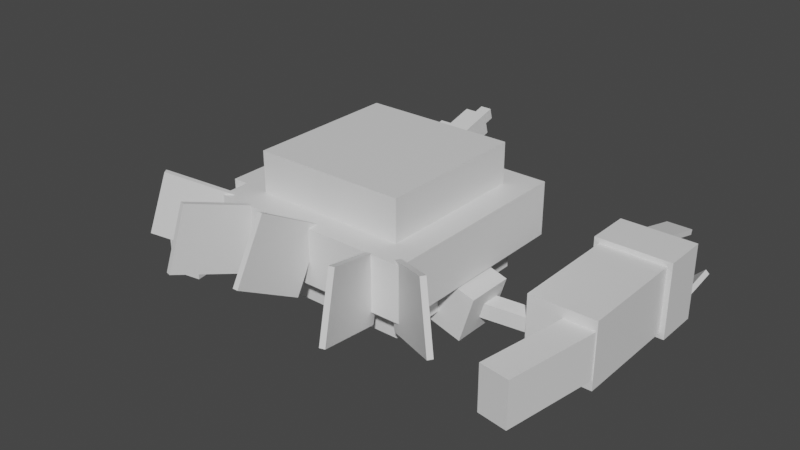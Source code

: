 # Source: metang.blend  (saved by Blender 2.81.16; exported with 4.5.12 LTS)
import bpy
from mathutils import Matrix  # noqa: F401  (used for matrix-valued properties, if any)

bpy.ops.wm.read_factory_settings(use_empty=True)
scene = bpy.context.scene
scene.name = 'Scene'

# ---- collections
col_collection = bpy.data.collections.new('Collection'); scene.collection.children.link(col_collection)

# ---- materials (node trees are filled in below, after node groups)
mat_default_obj = bpy.data.materials.new('Default OBJ')
mat_default_obj.use_transparent_shadow = False

# ---- material node trees
mat_default_obj.use_nodes = True; mat_default_obj.node_tree.nodes.clear()
_N = mat_default_obj.node_tree.nodes; _L = mat_default_obj.node_tree.links
n0 = _N.new('ShaderNodeOutputMaterial'); n0.name = 'Material Output'; n0.location = (300, 300)
n1 = _N.new('ShaderNodeBsdfPrincipled'); n1.name = 'Principled BSDF'; n1.location = (10, 300)
n1.distribution = 'GGX'
n1.subsurface_method = 'BURLEY'
n1.inputs[3].default_value = 1.45
n1.inputs[27].default_value = (0.0, 0.0, 0.0, 1.0)
n1.inputs[28].default_value = 1.0
_L.new(n1.outputs[0], n0.inputs[0])
n0.is_active_output = True

# ---- world
world_world = bpy.data.worlds.new('World'); scene.world = world_world
world_world.use_nodes = True; world_world.node_tree.nodes.clear()
_N = world_world.node_tree.nodes; _L = world_world.node_tree.links
n0 = _N.new('ShaderNodeOutputWorld'); n0.name = 'World Output'; n0.location = (300, 300)
n1 = _N.new('ShaderNodeBackground'); n1.name = 'Background'; n1.location = (10, 300)
n1.inputs[0].default_value = (0.05088, 0.05088, 0.05088, 1.0)
_L.new(n1.outputs[0], n0.inputs[0])
n0.is_active_output = True
world_world.color = (0.05088, 0.05088, 0.05088)
world_world.use_sun_shadow = False
world_world.sun_shadow_jitter_overblur = 0.0

# ---- meshes
me_right_arm_cuff = bpy.data.meshes.new('Right_arm_cuff')
me_right_arm_cuff.from_pydata([(0.4688, 0.4687, -0.2812), (-0.4688, 0.4687, -0.2812), (-0.4688, 0.4687, 0.2812), (0.4688, 0.4687, 0.2812), (-0.4688, -0.4688, -0.2812), (0.4688, -0.4688, -0.2812), (0.4688, -0.4688, 0.2812), (-0.4688, -0.4688, 0.2812)], [], [(0, 1, 2, 3), (4, 5, 6, 7), (3, 2, 7, 6), (5, 4, 1, 0), (5, 0, 3, 6), (1, 4, 7, 2)])
_uv = me_right_arm_cuff.uv_layers.new(name='UVMap')
_uv.uv.foreach_set('vector', [0.05859, 0.2188, 0.1172, 0.2188, 0.1172, 0.2539, 0.05859, 0.2539, 0.1758, 0.2188, 0.2344, 0.2188, 0.2344, 0.2539, 0.1758, 0.2539, 0.05859, 0.2539, 0.1172, 0.2539, 0.1172, 0.3125, 0.05859, 0.3125, 0.1172, 0.2539, 0.1758, 0.2539, 0.1758, 0.3125, 0.1172, 0.3125, 0.0, 0.2188, 0.05859, 0.2188, 0.05859, 0.2539, 0.0, 0.2539, 0.1172, 0.2188, 0.1758, 0.2188, 0.1758, 0.2539, 0.1172, 0.2539])
me_right_arm_cuff.materials.append(mat_default_obj)
me_right_arm_cuff.use_remesh_fix_poles = True
me_right_arm_cuff.use_remesh_preserve_attributes = False
me_right_arm_cuff.use_mirror_vertex_groups = False
me_right_arm_cuff.update()
me_left_arm_cuff = bpy.data.meshes.new('Left_arm_cuff')
me_left_arm_cuff.from_pydata([(0.4688, 0.4687, -0.2812), (-0.4688, 0.4688, -0.2812), (-0.4688, 0.4688, 0.2812), (0.4688, 0.4688, 0.2812), (-0.4688, -0.4687, -0.2812), (0.4688, -0.4688, -0.2812), (0.4688, -0.4687, 0.2812), (-0.4688, -0.4687, 0.2812)], [], [(0, 1, 2, 3), (4, 5, 6, 7), (3, 2, 7, 6), (5, 4, 1, 0), (5, 0, 3, 6), (1, 4, 7, 2)])
_uv = me_left_arm_cuff.uv_layers.new(name='UVMap')
_uv.uv.foreach_set('vector', [0.05859, 0.2188, 0.1172, 0.2188, 0.1172, 0.2539, 0.05859, 0.2539, 0.1758, 0.2188, 0.2344, 0.2188, 0.2344, 0.2539, 0.1758, 0.2539, 0.05859, 0.2539, 0.1172, 0.2539, 0.1172, 0.3125, 0.05859, 0.3125, 0.1172, 0.2539, 0.1758, 0.2539, 0.1758, 0.3125, 0.1172, 0.3125, 0.0, 0.2188, 0.05859, 0.2188, 0.05859, 0.2539, 0.0, 0.2539, 0.1172, 0.2188, 0.1758, 0.2188, 0.1758, 0.2539, 0.1172, 0.2539])
me_left_arm_cuff.materials.append(mat_default_obj)
me_left_arm_cuff.use_remesh_fix_poles = True
me_left_arm_cuff.use_remesh_preserve_attributes = False
me_left_arm_cuff.use_mirror_vertex_groups = False
me_left_arm_cuff.update()
me_right_arm_spike = bpy.data.meshes.new('Right_arm_spike')
me_right_arm_spike.from_pydata([(0.283, 0.2812, -0.588), (-0.08742, 0.2812, -0.6466), (-0.283, 0.2812, 0.588), (0.08742, 0.2812, 0.6466), (-0.08742, -0.2812, -0.6466), (0.283, -0.2812, -0.588), (0.08742, -0.2812, 0.6466), (-0.283, -0.2812, 0.588)], [], [(0, 1, 2, 3), (4, 5, 6, 7), (3, 2, 7, 6), (5, 4, 1, 0), (5, 0, 3, 6), (1, 4, 7, 2)])
_uv = me_right_arm_spike.uv_layers.new(name='UVMap')
_uv.uv.foreach_set('vector', [0.2422, 0.3555, 0.2656, 0.3555, 0.2656, 0.4336, 0.2422, 0.4336, 0.3008, 0.3555, 0.3242, 0.3555, 0.3242, 0.4336, 0.3008, 0.4336, 0.2422, 0.4336, 0.2656, 0.4336, 0.2656, 0.4688, 0.2422, 0.4688, 0.2656, 0.4336, 0.2891, 0.4336, 0.2891, 0.4688, 0.2656, 0.4688, 0.207, 0.3555, 0.2422, 0.3555, 0.2422, 0.4336, 0.207, 0.4336, 0.2656, 0.3555, 0.3008, 0.3555, 0.3008, 0.4336, 0.2656, 0.4336])
me_right_arm_spike.materials.append(mat_default_obj)
me_right_arm_spike.use_remesh_fix_poles = True
me_right_arm_spike.use_remesh_preserve_attributes = False
me_right_arm_spike.use_mirror_vertex_groups = False
me_right_arm_spike.update()
me_nose_spike_pt2 = bpy.data.meshes.new('Nose_spike_pt2')
me_nose_spike_pt2.from_pydata([(0.125, -0.07221, -0.2135), (-0.125, -0.07221, -0.2135), (-0.125, 0.1693, -0.1488), (0.125, 0.1693, -0.1488), (-0.125, -0.1693, 0.1488), (0.125, -0.1693, 0.1488), (0.125, 0.07221, 0.2135), (-0.125, 0.07221, 0.2135)], [], [(0, 1, 2, 3), (4, 5, 6, 7), (3, 2, 7, 6), (5, 4, 1, 0), (5, 0, 3, 6), (1, 4, 7, 2)])
_uv = me_nose_spike_pt2.uv_layers.new(name='UVMap')
_uv.uv.foreach_set('vector', [0.1602, 0.6133, 0.1758, 0.6133, 0.1758, 0.6289, 0.1602, 0.6289, 0.1992, 0.6133, 0.2148, 0.6133, 0.2148, 0.6289, 0.1992, 0.6289, 0.1602, 0.6289, 0.1758, 0.6289, 0.1758, 0.6523, 0.1602, 0.6523, 0.1758, 0.6289, 0.1914, 0.6289, 0.1914, 0.6523, 0.1758, 0.6523, 0.1367, 0.6133, 0.1602, 0.6133, 0.1602, 0.6289, 0.1367, 0.6289, 0.1758, 0.6133, 0.1992, 0.6133, 0.1992, 0.6289, 0.1758, 0.6289])
me_nose_spike_pt2.materials.append(mat_default_obj)
me_nose_spike_pt2.use_remesh_fix_poles = True
me_nose_spike_pt2.use_remesh_preserve_attributes = False
me_nose_spike_pt2.use_mirror_vertex_groups = False
me_nose_spike_pt2.update()
me_left_arm = bpy.data.meshes.new('Left_arm')
me_left_arm.from_pydata([(0.4062, 0.4062, -0.8125), (-0.4062, 0.4062, -0.8125), (-0.4062, 0.4062, 0.8125), (0.4062, 0.4062, 0.8125), (-0.4062, -0.4062, -0.8125), (0.4062, -0.4062, -0.8125), (0.4062, -0.4062, 0.8125), (-0.4062, -0.4062, 0.8125)], [], [(0, 1, 2, 3), (4, 5, 6, 7), (3, 2, 7, 6), (5, 4, 1, 0), (5, 0, 3, 6), (1, 4, 7, 2)])
_uv = me_left_arm.uv_layers.new(name='UVMap')
_uv.uv.foreach_set('vector', [0.05078, 0.3164, 0.1016, 0.3164, 0.1016, 0.418, 0.05078, 0.418, 0.1523, 0.3164, 0.2031, 0.3164, 0.2031, 0.418, 0.1523, 0.418, 0.05078, 0.418, 0.1016, 0.418, 0.1016, 0.4688, 0.05078, 0.4688, 0.1016, 0.418, 0.1523, 0.418, 0.1523, 0.4688, 0.1016, 0.4688, 0.0, 0.3164, 0.05078, 0.3164, 0.05078, 0.418, 0.0, 0.418, 0.1016, 0.3164, 0.1523, 0.3164, 0.1523, 0.418, 0.1016, 0.418])
me_left_arm.materials.append(mat_default_obj)
me_left_arm.use_remesh_fix_poles = True
me_left_arm.use_remesh_preserve_attributes = False
me_left_arm.use_mirror_vertex_groups = False
me_left_arm.update()
me_left_inner_spike = bpy.data.meshes.new('Left_inner_spike')
me_left_inner_spike.from_pydata([(0.09608, 0.1352, -0.2775), (-0.1599, -0.04404, -0.2775), (-0.1318, -0.0842, 0.2829), (0.1242, 0.09504, 0.2829), (-0.1242, -0.09504, -0.2829), (0.1318, 0.0842, -0.2829), (0.1599, 0.04404, 0.2775), (-0.09608, -0.1352, 0.2775)], [], [(0, 1, 2, 3), (4, 5, 6, 7), (3, 2, 7, 6), (5, 4, 1, 0), (5, 0, 3, 6), (1, 4, 7, 2)])
_uv = me_left_inner_spike.uv_layers.new(name='UVMap')
_uv.uv.foreach_set('vector', [0.003906, 0.168, 0.02344, 0.168, 0.02344, 0.2031, 0.003906, 0.2031, 0.02734, 0.168, 0.04688, 0.168, 0.04688, 0.2031, 0.02734, 0.2031, 0.003906, 0.2031, 0.02344, 0.2031, 0.02344, 0.207, 0.003906, 0.207, 0.02344, 0.2031, 0.04297, 0.2031, 0.04297, 0.207, 0.02344, 0.207, 0.0, 0.168, 0.003906, 0.168, 0.003906, 0.2031, 0.0, 0.2031, 0.02344, 0.168, 0.02734, 0.168, 0.02734, 0.2031, 0.02344, 0.2031])
me_left_inner_spike.materials.append(mat_default_obj)
me_left_inner_spike.use_remesh_fix_poles = True
me_left_inner_spike.use_remesh_preserve_attributes = False
me_left_inner_spike.use_mirror_vertex_groups = False
me_left_inner_spike.update()
me_body_base_middle = bpy.data.meshes.new('Body_base_middle')
me_body_base_middle.from_pydata([(1.188, -0.3125, -1.188), (-1.188, -0.3125, -1.188), (-1.188, 0.3125, -1.188), (1.188, 0.3125, -1.188), (-1.188, -0.3125, 1.188), (1.188, -0.3125, 1.188), (1.188, 0.3125, 1.188), (-1.188, 0.3125, 1.188)], [], [(0, 1, 2, 3), (4, 5, 6, 7), (3, 2, 7, 6), (5, 4, 1, 0), (5, 0, 3, 6), (1, 4, 7, 2)])
_uv = me_body_base_middle.uv_layers.new(name='UVMap')
_uv.uv.foreach_set('vector', [0.1484, 0.6602, 0.2969, 0.6602, 0.2969, 0.6992, 0.1484, 0.6992, 0.4453, 0.6602, 0.5938, 0.6602, 0.5938, 0.6992, 0.4453, 0.6992, 0.1484, 0.6992, 0.2969, 0.6992, 0.2969, 0.8477, 0.1484, 0.8477, 0.2969, 0.6992, 0.4453, 0.6992, 0.4453, 0.8477, 0.2969, 0.8477, 0.0, 0.6602, 0.1484, 0.6602, 0.1484, 0.6992, 0.0, 0.6992, 0.2969, 0.6602, 0.4453, 0.6602, 0.4453, 0.6992, 0.2969, 0.6992])
me_body_base_middle.materials.append(mat_default_obj)
me_body_base_middle.use_remesh_fix_poles = True
me_body_base_middle.use_remesh_preserve_attributes = False
me_body_base_middle.use_mirror_vertex_groups = False
me_body_base_middle.update()
me_right_middle_spike = bpy.data.meshes.new('Right_middle_spike')
me_right_middle_spike.from_pydata([(0.1562, -0.03772, -0.2805), (-0.1562, -0.03772, -0.2805), (-0.1562, 0.09836, 0.2653), (0.1562, 0.09836, 0.2653), (-0.1562, -0.09836, -0.2653), (0.1562, -0.09836, -0.2653), (0.1562, 0.03772, 0.2805), (-0.1562, 0.03772, 0.2805)], [], [(0, 1, 2, 3), (4, 5, 6, 7), (3, 2, 7, 6), (5, 4, 1, 0), (5, 0, 3, 6), (1, 4, 7, 2)])
_uv = me_right_middle_spike.uv_layers.new(name='UVMap')
_uv.uv.foreach_set('vector', [0.003906, 0.168, 0.02344, 0.168, 0.02344, 0.2031, 0.003906, 0.2031, 0.02734, 0.168, 0.04688, 0.168, 0.04688, 0.2031, 0.02734, 0.2031, 0.003906, 0.2031, 0.02344, 0.2031, 0.02344, 0.207, 0.003906, 0.207, 0.02344, 0.2031, 0.04297, 0.2031, 0.04297, 0.207, 0.02344, 0.207, 0.0, 0.168, 0.003906, 0.168, 0.003906, 0.2031, 0.0, 0.2031, 0.02344, 0.168, 0.02734, 0.168, 0.02734, 0.2031, 0.02344, 0.2031])
me_right_middle_spike.materials.append(mat_default_obj)
me_right_middle_spike.use_remesh_fix_poles = True
me_right_middle_spike.use_remesh_preserve_attributes = False
me_right_middle_spike.use_mirror_vertex_groups = False
me_right_middle_spike.update()
me_right_outer_spike = bpy.data.meshes.new('Right_outer_spike')
me_right_outer_spike.from_pydata([(0.07633, 0.1473, -0.2775), (-0.1522, -0.06587, -0.2775), (-0.1188, -0.1017, 0.2829), (0.1098, 0.1114, 0.2829), (-0.1098, -0.1114, -0.2829), (0.1188, 0.1017, -0.2829), (0.1522, 0.06587, 0.2775), (-0.07633, -0.1473, 0.2775)], [], [(0, 1, 2, 3), (4, 5, 6, 7), (3, 2, 7, 6), (5, 4, 1, 0), (5, 0, 3, 6), (1, 4, 7, 2)])
_uv = me_right_outer_spike.uv_layers.new(name='UVMap')
_uv.uv.foreach_set('vector', [0.003906, 0.168, 0.02344, 0.168, 0.02344, 0.2031, 0.003906, 0.2031, 0.02734, 0.168, 0.04688, 0.168, 0.04688, 0.2031, 0.02734, 0.2031, 0.003906, 0.2031, 0.02344, 0.2031, 0.02344, 0.207, 0.003906, 0.207, 0.02344, 0.2031, 0.04297, 0.2031, 0.04297, 0.207, 0.02344, 0.207, 0.0, 0.168, 0.003906, 0.168, 0.003906, 0.2031, 0.0, 0.2031, 0.02344, 0.168, 0.02734, 0.168, 0.02734, 0.2031, 0.02344, 0.2031])
me_right_outer_spike.materials.append(mat_default_obj)
me_right_outer_spike.use_remesh_fix_poles = True
me_right_outer_spike.use_remesh_preserve_attributes = False
me_right_outer_spike.use_mirror_vertex_groups = False
me_right_outer_spike.update()
me_right_shoulder_joint = bpy.data.meshes.new('Right_shoulder_joint')
me_right_shoulder_joint.from_pydata([(0.1867, -0.3512, -0.2812), (-0.3512, -0.1867, -0.2812), (-0.1867, 0.3512, -0.2812), (0.3512, 0.1867, -0.2812), (-0.3512, -0.1867, 0.2812), (0.1867, -0.3512, 0.2812), (0.3512, 0.1867, 0.2812), (-0.1867, 0.3512, 0.2812)], [], [(0, 1, 2, 3), (4, 5, 6, 7), (3, 2, 7, 6), (5, 4, 1, 0), (5, 0, 3, 6), (1, 4, 7, 2)])
_uv = me_right_shoulder_joint.uv_layers.new(name='UVMap')
_uv.uv.foreach_set('vector', [0.03516, 0.5, 0.07031, 0.5, 0.07031, 0.5352, 0.03516, 0.5352, 0.1055, 0.5, 0.1406, 0.5, 0.1406, 0.5352, 0.1055, 0.5352, 0.03516, 0.5352, 0.07031, 0.5352, 0.07031, 0.5703, 0.03516, 0.5703, 0.07031, 0.5352, 0.1055, 0.5352, 0.1055, 0.5703, 0.07031, 0.5703, 0.0, 0.5, 0.03516, 0.5, 0.03516, 0.5352, 0.0, 0.5352, 0.07031, 0.5, 0.1055, 0.5, 0.1055, 0.5352, 0.07031, 0.5352])
me_right_shoulder_joint.materials.append(mat_default_obj)
me_right_shoulder_joint.use_remesh_fix_poles = True
me_right_shoulder_joint.use_remesh_preserve_attributes = False
me_right_shoulder_joint.use_mirror_vertex_groups = False
me_right_shoulder_joint.update()
me_right_spike_inside = bpy.data.meshes.new('Right_spike_inside')
me_right_spike_inside.from_pydata([(-0.06519, -0.5048, -0.364), (-0.1256, -0.5048, -0.3479), (-0.1823, 0.2124, -0.5597), (-0.1219, 0.2124, -0.5759), (0.1219, -0.2124, 0.5759), (0.1823, -0.2124, 0.5597), (0.1256, 0.5048, 0.3479), (0.06519, 0.5048, 0.364)], [], [(0, 1, 2, 3), (4, 5, 6, 7), (3, 2, 7, 6), (5, 4, 1, 0), (5, 0, 3, 6), (1, 4, 7, 2)])
_uv = me_right_spike_inside.uv_layers.new(name='UVMap')
_uv.uv.foreach_set('vector', [0.7852, 0.7188, 0.7891, 0.7188, 0.7891, 0.7656, 0.7852, 0.7656, 0.8516, 0.7188, 0.8555, 0.7188, 0.8555, 0.7656, 0.8516, 0.7656, 0.7852, 0.7656, 0.7891, 0.7656, 0.7891, 0.8281, 0.7852, 0.8281, 0.7891, 0.7656, 0.793, 0.7656, 0.793, 0.8281, 0.7891, 0.8281, 0.7227, 0.7188, 0.7852, 0.7188, 0.7852, 0.7656, 0.7227, 0.7656, 0.7891, 0.7188, 0.8516, 0.7188, 0.8516, 0.7656, 0.7891, 0.7656])
me_right_spike_inside.materials.append(mat_default_obj)
me_right_spike_inside.use_remesh_fix_poles = True
me_right_spike_inside.use_remesh_preserve_attributes = False
me_right_spike_inside.use_mirror_vertex_groups = False
me_right_spike_inside.update()
me_right_spike_outside = bpy.data.meshes.new('Right_spike_outside')
me_right_spike_outside.from_pydata([(-0.292, -0.5048, -0.2269), (-0.3261, -0.5048, -0.1745), (-0.51, 0.2124, -0.2939), (-0.4759, 0.2124, -0.3463), (0.4759, -0.2124, 0.3463), (0.51, -0.2124, 0.2939), (0.3261, 0.5048, 0.1745), (0.292, 0.5048, 0.2269)], [], [(0, 1, 2, 3), (4, 5, 6, 7), (3, 2, 7, 6), (5, 4, 1, 0), (5, 0, 3, 6), (1, 4, 7, 2)])
_uv = me_right_spike_outside.uv_layers.new(name='UVMap')
_uv.uv.foreach_set('vector', [0.7852, 0.7188, 0.7891, 0.7188, 0.7891, 0.7656, 0.7852, 0.7656, 0.8516, 0.7188, 0.8555, 0.7188, 0.8555, 0.7656, 0.8516, 0.7656, 0.7852, 0.7656, 0.7891, 0.7656, 0.7891, 0.8281, 0.7852, 0.8281, 0.7891, 0.7656, 0.793, 0.7656, 0.793, 0.8281, 0.7891, 0.8281, 0.7227, 0.7188, 0.7852, 0.7188, 0.7852, 0.7656, 0.7227, 0.7656, 0.7891, 0.7188, 0.8516, 0.7188, 0.8516, 0.7656, 0.7891, 0.7656])
me_right_spike_outside.materials.append(mat_default_obj)
me_right_spike_outside.use_remesh_fix_poles = True
me_right_spike_outside.use_remesh_preserve_attributes = False
me_right_spike_outside.use_mirror_vertex_groups = False
me_right_spike_outside.update()
me_tail_spike = bpy.data.meshes.new('Tail_spike')
me_tail_spike.from_pydata([(0.03125, -0.5401, -0.2008), (-0.03125, -0.5401, -0.2008), (-0.03125, 0.1159, -0.5644), (0.03125, 0.1159, -0.5644), (-0.03125, -0.1159, 0.5644), (0.03125, -0.1159, 0.5644), (0.03125, 0.5401, 0.2008), (-0.03125, 0.5401, 0.2008)], [], [(0, 1, 2, 3), (4, 5, 6, 7), (3, 2, 7, 6), (5, 4, 1, 0), (5, 0, 3, 6), (1, 4, 7, 2)])
_uv = me_tail_spike.uv_layers.new(name='UVMap')
_uv.uv.foreach_set('vector', [0.6523, 0.7266, 0.6562, 0.7266, 0.6562, 0.7734, 0.6523, 0.7734, 0.7109, 0.7266, 0.7148, 0.7266, 0.7148, 0.7734, 0.7109, 0.7734, 0.6523, 0.7734, 0.6562, 0.7734, 0.6562, 0.8281, 0.6523, 0.8281, 0.6562, 0.7734, 0.6602, 0.7734, 0.6602, 0.8281, 0.6562, 0.8281, 0.5977, 0.7266, 0.6523, 0.7266, 0.6523, 0.7734, 0.5977, 0.7734, 0.6562, 0.7266, 0.7109, 0.7266, 0.7109, 0.7734, 0.6562, 0.7734])
me_tail_spike.materials.append(mat_default_obj)
me_tail_spike.use_remesh_fix_poles = True
me_tail_spike.use_remesh_preserve_attributes = False
me_tail_spike.use_mirror_vertex_groups = False
me_tail_spike.update()
me_left_arm_spike = bpy.data.meshes.new('Left_arm_spike')
me_left_arm_spike.from_pydata([(0.08742, 0.2812, -0.6466), (-0.283, 0.2812, -0.588), (-0.08742, 0.2812, 0.6466), (0.283, 0.2812, 0.588), (-0.283, -0.2812, -0.588), (0.08742, -0.2812, -0.6466), (0.283, -0.2812, 0.588), (-0.08742, -0.2812, 0.6466)], [], [(0, 1, 2, 3), (4, 5, 6, 7), (3, 2, 7, 6), (5, 4, 1, 0), (5, 0, 3, 6), (1, 4, 7, 2)])
_uv = me_left_arm_spike.uv_layers.new(name='UVMap')
_uv.uv.foreach_set('vector', [0.2422, 0.3555, 0.2656, 0.3555, 0.2656, 0.4336, 0.2422, 0.4336, 0.3008, 0.3555, 0.3242, 0.3555, 0.3242, 0.4336, 0.3008, 0.4336, 0.2422, 0.4336, 0.2656, 0.4336, 0.2656, 0.4688, 0.2422, 0.4688, 0.2656, 0.4336, 0.2891, 0.4336, 0.2891, 0.4688, 0.2656, 0.4688, 0.207, 0.3555, 0.2422, 0.3555, 0.2422, 0.4336, 0.207, 0.4336, 0.2656, 0.3555, 0.3008, 0.3555, 0.3008, 0.4336, 0.2656, 0.4336])
me_left_arm_spike.materials.append(mat_default_obj)
me_left_arm_spike.use_remesh_fix_poles = True
me_left_arm_spike.use_remesh_preserve_attributes = False
me_left_arm_spike.use_mirror_vertex_groups = False
me_left_arm_spike.update()
me_left_upper_arm = bpy.data.meshes.new('Left_upper_arm')
me_left_upper_arm.from_pydata([(0.3861, 0.02002, 0.09328), (-0.2471, -0.1736, -0.2588), (-0.302, 0.005716, -0.2588), (0.3313, 0.1993, 0.09328), (-0.3313, -0.1993, -0.09328), (0.302, -0.005716, 0.2588), (0.2471, 0.1736, 0.2588), (-0.3861, -0.02002, -0.09328)], [], [(0, 1, 2, 3), (4, 5, 6, 7), (3, 2, 7, 6), (5, 4, 1, 0), (5, 0, 3, 6), (1, 4, 7, 2)])
_uv = me_left_upper_arm.uv_layers.new(name='UVMap')
_uv.uv.foreach_set('vector', [0.01172, 0.4727, 0.05859, 0.4727, 0.05859, 0.4844, 0.01172, 0.4844, 0.07031, 0.4727, 0.1172, 0.4727, 0.1172, 0.4844, 0.07031, 0.4844, 0.01172, 0.4844, 0.05859, 0.4844, 0.05859, 0.4961, 0.01172, 0.4961, 0.05859, 0.4844, 0.1055, 0.4844, 0.1055, 0.4961, 0.05859, 0.4961, 0.0, 0.4727, 0.01172, 0.4727, 0.01172, 0.4844, 0.0, 0.4844, 0.05859, 0.4727, 0.07031, 0.4727, 0.07031, 0.4844, 0.05859, 0.4844])
me_left_upper_arm.materials.append(mat_default_obj)
me_left_upper_arm.use_remesh_fix_poles = True
me_left_upper_arm.use_remesh_preserve_attributes = False
me_left_upper_arm.use_mirror_vertex_groups = False
me_left_upper_arm.update()
me_right_upper_arm = bpy.data.meshes.new('Right_upper_arm')
me_right_upper_arm.from_pydata([(0.2471, -0.1736, -0.2588), (-0.3861, 0.02002, 0.09328), (-0.3313, 0.1993, 0.09328), (0.302, 0.005716, -0.2588), (-0.302, -0.005715, 0.2588), (0.3313, -0.1993, -0.09328), (0.3861, -0.02002, -0.09328), (-0.2471, 0.1736, 0.2588)], [], [(0, 1, 2, 3), (4, 5, 6, 7), (3, 2, 7, 6), (5, 4, 1, 0), (5, 0, 3, 6), (1, 4, 7, 2)])
_uv = me_right_upper_arm.uv_layers.new(name='UVMap')
_uv.uv.foreach_set('vector', [0.01172, 0.4727, 0.05859, 0.4727, 0.05859, 0.4844, 0.01172, 0.4844, 0.07031, 0.4727, 0.1172, 0.4727, 0.1172, 0.4844, 0.07031, 0.4844, 0.01172, 0.4844, 0.05859, 0.4844, 0.05859, 0.4961, 0.01172, 0.4961, 0.05859, 0.4844, 0.1055, 0.4844, 0.1055, 0.4961, 0.05859, 0.4961, 0.0, 0.4727, 0.01172, 0.4727, 0.01172, 0.4844, 0.0, 0.4844, 0.05859, 0.4727, 0.07031, 0.4727, 0.07031, 0.4844, 0.05859, 0.4844])
me_right_upper_arm.materials.append(mat_default_obj)
me_right_upper_arm.use_remesh_fix_poles = True
me_right_upper_arm.use_remesh_preserve_attributes = False
me_right_upper_arm.use_mirror_vertex_groups = False
me_right_upper_arm.update()
me_right_arm = bpy.data.meshes.new('Right_arm')
me_right_arm.from_pydata([(0.4062, 0.4062, -0.8125), (-0.4062, 0.4062, -0.8125), (-0.4062, 0.4063, 0.8125), (0.4062, 0.4063, 0.8125), (-0.4062, -0.4063, -0.8125), (0.4062, -0.4063, -0.8125), (0.4062, -0.4062, 0.8125), (-0.4062, -0.4062, 0.8125)], [], [(0, 1, 2, 3), (4, 5, 6, 7), (3, 2, 7, 6), (5, 4, 1, 0), (5, 0, 3, 6), (1, 4, 7, 2)])
_uv = me_right_arm.uv_layers.new(name='UVMap')
_uv.uv.foreach_set('vector', [0.05078, 0.3164, 0.1016, 0.3164, 0.1016, 0.418, 0.05078, 0.418, 0.1523, 0.3164, 0.2031, 0.3164, 0.2031, 0.418, 0.1523, 0.418, 0.05078, 0.418, 0.1016, 0.418, 0.1016, 0.4688, 0.05078, 0.4688, 0.1016, 0.418, 0.1523, 0.418, 0.1523, 0.4688, 0.1016, 0.4688, 0.0, 0.3164, 0.05078, 0.3164, 0.05078, 0.418, 0.0, 0.418, 0.1016, 0.3164, 0.1523, 0.3164, 0.1523, 0.418, 0.1016, 0.418])
me_right_arm.materials.append(mat_default_obj)
me_right_arm.use_remesh_fix_poles = True
me_right_arm.use_remesh_preserve_attributes = False
me_right_arm.use_mirror_vertex_groups = False
me_right_arm.update()
me_nose_spike_base = bpy.data.meshes.new('Nose_spike_base')
me_nose_spike_base.from_pydata([(0.1875, -0.09214, -0.3806), (-0.1875, -0.09214, -0.3806), (-0.1875, 0.2701, -0.2835), (0.1875, 0.2701, -0.2835), (-0.1875, -0.2701, 0.2835), (0.1875, -0.2701, 0.2835), (0.1875, 0.09214, 0.3806), (-0.1875, 0.09214, 0.3806)], [], [(0, 1, 2, 3), (4, 5, 6, 7), (3, 2, 7, 6), (5, 4, 1, 0), (5, 0, 3, 6), (1, 4, 7, 2)])
_uv = me_nose_spike_base.uv_layers.new(name='UVMap')
_uv.uv.foreach_set('vector', [0.04297, 0.5859, 0.06641, 0.5859, 0.06641, 0.6094, 0.04297, 0.6094, 0.1094, 0.5859, 0.1328, 0.5859, 0.1328, 0.6094, 0.1094, 0.6094, 0.04297, 0.6094, 0.06641, 0.6094, 0.06641, 0.6523, 0.04297, 0.6523, 0.06641, 0.6094, 0.08984, 0.6094, 0.08984, 0.6523, 0.06641, 0.6523, 0.0, 0.5859, 0.04297, 0.5859, 0.04297, 0.6094, 0.0, 0.6094, 0.06641, 0.5859, 0.1094, 0.5859, 0.1094, 0.6094, 0.06641, 0.6094])
me_nose_spike_base.materials.append(mat_default_obj)
me_nose_spike_base.use_remesh_fix_poles = True
me_nose_spike_base.use_remesh_preserve_attributes = False
me_nose_spike_base.use_mirror_vertex_groups = False
me_nose_spike_base.update()
me_right_inner_spike = bpy.data.meshes.new('Right_inner_spike')
me_right_inner_spike.from_pydata([(0.1522, -0.06587, -0.2775), (-0.07633, 0.1473, -0.2775), (-0.1098, 0.1114, 0.2829), (0.1188, -0.1017, 0.2829), (-0.1188, 0.1017, -0.2829), (0.1098, -0.1114, -0.2829), (0.07632, -0.1473, 0.2775), (-0.1522, 0.06587, 0.2775)], [], [(0, 1, 2, 3), (4, 5, 6, 7), (3, 2, 7, 6), (5, 4, 1, 0), (5, 0, 3, 6), (1, 4, 7, 2)])
_uv = me_right_inner_spike.uv_layers.new(name='UVMap')
_uv.uv.foreach_set('vector', [0.003906, 0.168, 0.02344, 0.168, 0.02344, 0.2031, 0.003906, 0.2031, 0.02734, 0.168, 0.04688, 0.168, 0.04688, 0.2031, 0.02734, 0.2031, 0.003906, 0.2031, 0.02344, 0.2031, 0.02344, 0.207, 0.003906, 0.207, 0.02344, 0.2031, 0.04297, 0.2031, 0.04297, 0.207, 0.02344, 0.207, 0.0, 0.168, 0.003906, 0.168, 0.003906, 0.2031, 0.0, 0.2031, 0.02344, 0.168, 0.02734, 0.168, 0.02734, 0.2031, 0.02344, 0.2031])
me_right_inner_spike.materials.append(mat_default_obj)
me_right_inner_spike.use_remesh_fix_poles = True
me_right_inner_spike.use_remesh_preserve_attributes = False
me_right_inner_spike.use_mirror_vertex_groups = False
me_right_inner_spike.update()
me_body_base_top = bpy.data.meshes.new('Body_base_top')
me_body_base_top.from_pydata([(0.875, -0.2812, -0.875), (-0.875, -0.2812, -0.875), (-0.875, 0.2812, -0.875), (0.875, 0.2812, -0.875), (-0.875, -0.2812, 0.875), (0.875, -0.2812, 0.875), (0.875, 0.2812, 0.875), (-0.875, 0.2812, 0.875)], [], [(0, 1, 2, 3), (4, 5, 6, 7), (3, 2, 7, 6), (5, 4, 1, 0), (5, 0, 3, 6), (1, 4, 7, 2)])
_uv = me_body_base_top.uv_layers.new(name='UVMap')
_uv.uv.foreach_set('vector', [0.6172, 0.8555, 0.7266, 0.8555, 0.7266, 0.8906, 0.6172, 0.8906, 0.8359, 0.8555, 0.9453, 0.8555, 0.9453, 0.8906, 0.8359, 0.8906, 0.6172, 0.8906, 0.7266, 0.8906, 0.7266, 1.0, 0.6172, 1.0, 0.7266, 0.8906, 0.8359, 0.8906, 0.8359, 1.0, 0.7266, 1.0, 0.5078, 0.8555, 0.6172, 0.8555, 0.6172, 0.8906, 0.5078, 0.8906, 0.7266, 0.8555, 0.8359, 0.8555, 0.8359, 0.8906, 0.7266, 0.8906])
me_body_base_top.materials.append(mat_default_obj)
me_body_base_top.use_remesh_fix_poles = True
me_body_base_top.use_remesh_preserve_attributes = False
me_body_base_top.use_mirror_vertex_groups = False
me_body_base_top.update()
me_left_outer_spike = bpy.data.meshes.new('Left_outer_spike')
me_left_outer_spike.from_pydata([(0.1737, -0.02441, -0.2716), (-0.08233, 0.1548, -0.2716), (-0.1384, 0.07483, 0.2824), (0.1176, -0.1044, 0.2824), (-0.1176, 0.1044, -0.2824), (0.1384, -0.07483, -0.2824), (0.08233, -0.1548, 0.2716), (-0.1737, 0.02441, 0.2716)], [], [(0, 1, 2, 3), (4, 5, 6, 7), (3, 2, 7, 6), (5, 4, 1, 0), (5, 0, 3, 6), (1, 4, 7, 2)])
_uv = me_left_outer_spike.uv_layers.new(name='UVMap')
_uv.uv.foreach_set('vector', [0.003906, 0.168, 0.02344, 0.168, 0.02344, 0.2031, 0.003906, 0.2031, 0.02734, 0.168, 0.04688, 0.168, 0.04688, 0.2031, 0.02734, 0.2031, 0.003906, 0.2031, 0.02344, 0.2031, 0.02344, 0.207, 0.003906, 0.207, 0.02344, 0.2031, 0.04297, 0.2031, 0.04297, 0.207, 0.02344, 0.207, 0.0, 0.168, 0.003906, 0.168, 0.003906, 0.2031, 0.0, 0.2031, 0.02344, 0.168, 0.02734, 0.168, 0.02734, 0.2031, 0.02344, 0.2031])
me_left_outer_spike.materials.append(mat_default_obj)
me_left_outer_spike.use_remesh_fix_poles = True
me_left_outer_spike.use_remesh_preserve_attributes = False
me_left_outer_spike.use_mirror_vertex_groups = False
me_left_outer_spike.update()
me_left_middle_spike = bpy.data.meshes.new('Left_middle_spike')
me_left_middle_spike.from_pydata([(0.1562, -0.03772, -0.2805), (-0.1562, -0.03772, -0.2805), (-0.1562, 0.09836, 0.2653), (0.1562, 0.09836, 0.2653), (-0.1562, -0.09836, -0.2653), (0.1562, -0.09836, -0.2653), (0.1562, 0.03772, 0.2805), (-0.1562, 0.03772, 0.2805)], [], [(0, 1, 2, 3), (4, 5, 6, 7), (3, 2, 7, 6), (5, 4, 1, 0), (5, 0, 3, 6), (1, 4, 7, 2)])
_uv = me_left_middle_spike.uv_layers.new(name='UVMap')
_uv.uv.foreach_set('vector', [0.003906, 0.168, 0.02344, 0.168, 0.02344, 0.2031, 0.003906, 0.2031, 0.02734, 0.168, 0.04688, 0.168, 0.04688, 0.2031, 0.02734, 0.2031, 0.003906, 0.2031, 0.02344, 0.2031, 0.02344, 0.207, 0.003906, 0.207, 0.02344, 0.2031, 0.04297, 0.2031, 0.04297, 0.207, 0.02344, 0.207, 0.0, 0.168, 0.003906, 0.168, 0.003906, 0.2031, 0.0, 0.2031, 0.02344, 0.168, 0.02734, 0.168, 0.02734, 0.2031, 0.02344, 0.2031])
me_left_middle_spike.materials.append(mat_default_obj)
me_left_middle_spike.use_remesh_fix_poles = True
me_left_middle_spike.use_remesh_preserve_attributes = False
me_left_middle_spike.use_mirror_vertex_groups = False
me_left_middle_spike.update()
me_body_base_bottom = bpy.data.meshes.new('Body_base_bottom')
me_body_base_bottom.from_pydata([(0.9375, -0.25, -0.9375), (-0.9375, -0.25, -0.9375), (-0.9375, 0.25, -0.9375), (0.9375, 0.25, -0.9375), (-0.9375, -0.25, 0.9375), (0.9375, -0.25, 0.9375), (0.9375, 0.25, 0.9375), (-0.9375, 0.25, 0.9375)], [], [(0, 1, 2, 3), (4, 5, 6, 7), (3, 2, 7, 6), (5, 4, 1, 0), (5, 0, 3, 6), (1, 4, 7, 2)])
_uv = me_body_base_bottom.uv_layers.new(name='UVMap')
_uv.uv.foreach_set('vector', [0.1172, 0.8516, 0.2344, 0.8516, 0.2344, 0.8828, 0.1172, 0.8828, 0.3516, 0.8516, 0.4688, 0.8516, 0.4688, 0.8828, 0.3516, 0.8828, 0.1172, 0.8828, 0.2344, 0.8828, 0.2344, 1.0, 0.1172, 1.0, 0.2344, 0.8828, 0.3516, 0.8828, 0.3516, 1.0, 0.2344, 1.0, 0.0, 0.8516, 0.1172, 0.8516, 0.1172, 0.8828, 0.0, 0.8828, 0.2344, 0.8516, 0.3516, 0.8516, 0.3516, 0.8828, 0.2344, 0.8828])
me_body_base_bottom.materials.append(mat_default_obj)
me_body_base_bottom.use_remesh_fix_poles = True
me_body_base_bottom.use_remesh_preserve_attributes = False
me_body_base_bottom.use_mirror_vertex_groups = False
me_body_base_bottom.update()
me_left_spike_outside = bpy.data.meshes.new('Left_spike_outside')
me_left_spike_outside.from_pydata([(0.3261, -0.5048, -0.1745), (0.292, -0.5048, -0.2269), (0.4759, 0.2124, -0.3463), (0.51, 0.2124, -0.2939), (-0.51, -0.2124, 0.2939), (-0.4759, -0.2124, 0.3463), (-0.292, 0.5048, 0.2269), (-0.3261, 0.5048, 0.1745)], [], [(0, 1, 2, 3), (4, 5, 6, 7), (3, 2, 7, 6), (5, 4, 1, 0), (5, 0, 3, 6), (1, 4, 7, 2)])
_uv = me_left_spike_outside.uv_layers.new(name='UVMap')
_uv.uv.foreach_set('vector', [0.7852, 0.7188, 0.7891, 0.7188, 0.7891, 0.7656, 0.7852, 0.7656, 0.8516, 0.7188, 0.8555, 0.7188, 0.8555, 0.7656, 0.8516, 0.7656, 0.7852, 0.7656, 0.7891, 0.7656, 0.7891, 0.8281, 0.7852, 0.8281, 0.7891, 0.7656, 0.793, 0.7656, 0.793, 0.8281, 0.7891, 0.8281, 0.7227, 0.7188, 0.7852, 0.7188, 0.7852, 0.7656, 0.7227, 0.7656, 0.7891, 0.7188, 0.8516, 0.7188, 0.8516, 0.7656, 0.7891, 0.7656])
me_left_spike_outside.materials.append(mat_default_obj)
me_left_spike_outside.use_remesh_fix_poles = True
me_left_spike_outside.use_remesh_preserve_attributes = False
me_left_spike_outside.use_mirror_vertex_groups = False
me_left_spike_outside.update()
me_nose_spike_tip = bpy.data.meshes.new('Nose_spike_tip')
me_nose_spike_tip.from_pydata([(0.0625, -0.03611, -0.1067), (-0.0625, -0.03611, -0.1067), (-0.0625, 0.08463, -0.07438), (0.0625, 0.08463, -0.07438), (-0.0625, -0.08463, 0.07438), (0.0625, -0.08463, 0.07438), (0.0625, 0.03611, 0.1067), (-0.0625, 0.03611, 0.1067)], [], [(0, 1, 2, 3), (4, 5, 6, 7), (3, 2, 7, 6), (5, 4, 1, 0), (5, 0, 3, 6), (1, 4, 7, 2)])
_uv = me_nose_spike_tip.uv_layers.new(name='UVMap')
_uv.uv.foreach_set('vector', [0.01172, 0.6328, 0.01953, 0.6328, 0.01953, 0.6406, 0.01172, 0.6406, 0.03125, 0.6328, 0.03906, 0.6328, 0.03906, 0.6406, 0.03125, 0.6406, 0.01172, 0.6406, 0.01953, 0.6406, 0.01953, 0.6523, 0.01172, 0.6523, 0.01953, 0.6406, 0.02734, 0.6406, 0.02734, 0.6523, 0.01953, 0.6523, 0.0, 0.6328, 0.01172, 0.6328, 0.01172, 0.6406, 0.0, 0.6406, 0.01953, 0.6328, 0.03125, 0.6328, 0.03125, 0.6406, 0.01953, 0.6406])
me_nose_spike_tip.materials.append(mat_default_obj)
me_nose_spike_tip.use_remesh_fix_poles = True
me_nose_spike_tip.use_remesh_preserve_attributes = False
me_nose_spike_tip.use_mirror_vertex_groups = False
me_nose_spike_tip.update()
me_left_shoulder_joint = bpy.data.meshes.new('Left_shoulder_joint')
me_left_shoulder_joint.from_pydata([(0.3512, -0.1867, -0.2812), (-0.1867, -0.3512, -0.2812), (-0.3512, 0.1867, -0.2812), (0.1867, 0.3512, -0.2812), (-0.1867, -0.3512, 0.2812), (0.3512, -0.1867, 0.2812), (0.1867, 0.3512, 0.2812), (-0.3512, 0.1867, 0.2812)], [], [(0, 1, 2, 3), (4, 5, 6, 7), (3, 2, 7, 6), (5, 4, 1, 0), (5, 0, 3, 6), (1, 4, 7, 2)])
_uv = me_left_shoulder_joint.uv_layers.new(name='UVMap')
_uv.uv.foreach_set('vector', [0.03516, 0.5, 0.07031, 0.5, 0.07031, 0.5352, 0.03516, 0.5352, 0.1055, 0.5, 0.1406, 0.5, 0.1406, 0.5352, 0.1055, 0.5352, 0.03516, 0.5352, 0.07031, 0.5352, 0.07031, 0.5703, 0.03516, 0.5703, 0.07031, 0.5352, 0.1055, 0.5352, 0.1055, 0.5703, 0.07031, 0.5703, 0.0, 0.5, 0.03516, 0.5, 0.03516, 0.5352, 0.0, 0.5352, 0.07031, 0.5, 0.1055, 0.5, 0.1055, 0.5352, 0.07031, 0.5352])
me_left_shoulder_joint.materials.append(mat_default_obj)
me_left_shoulder_joint.use_remesh_fix_poles = True
me_left_shoulder_joint.use_remesh_preserve_attributes = False
me_left_shoulder_joint.use_mirror_vertex_groups = False
me_left_shoulder_joint.update()
me_left_spike_inside = bpy.data.meshes.new('Left_spike_inside')
me_left_spike_inside.from_pydata([(0.1256, -0.5048, -0.3479), (0.06519, -0.5048, -0.364), (0.1219, 0.2124, -0.5759), (0.1823, 0.2124, -0.5597), (-0.1823, -0.2124, 0.5597), (-0.1219, -0.2124, 0.5759), (-0.06519, 0.5048, 0.364), (-0.1256, 0.5048, 0.3479)], [], [(0, 1, 2, 3), (4, 5, 6, 7), (3, 2, 7, 6), (5, 4, 1, 0), (5, 0, 3, 6), (1, 4, 7, 2)])
_uv = me_left_spike_inside.uv_layers.new(name='UVMap')
_uv.uv.foreach_set('vector', [0.7852, 0.7188, 0.7891, 0.7188, 0.7891, 0.7656, 0.7852, 0.7656, 0.8516, 0.7188, 0.8555, 0.7188, 0.8555, 0.7656, 0.8516, 0.7656, 0.7852, 0.7656, 0.7891, 0.7656, 0.7891, 0.8281, 0.7852, 0.8281, 0.7891, 0.7656, 0.793, 0.7656, 0.793, 0.8281, 0.7891, 0.8281, 0.7227, 0.7188, 0.7852, 0.7188, 0.7852, 0.7656, 0.7227, 0.7656, 0.7891, 0.7188, 0.8516, 0.7188, 0.8516, 0.7656, 0.7891, 0.7656])
me_left_spike_inside.materials.append(mat_default_obj)
me_left_spike_inside.use_remesh_fix_poles = True
me_left_spike_inside.use_remesh_preserve_attributes = False
me_left_spike_inside.use_mirror_vertex_groups = False
me_left_spike_inside.update()

# ---- objects
ob_right_arm_cuff = bpy.data.objects.new('Right_arm_cuff', me_right_arm_cuff)
ob_left_arm_cuff = bpy.data.objects.new('Left_arm_cuff', me_left_arm_cuff)
ob_right_arm_spike = bpy.data.objects.new('Right_arm_spike', me_right_arm_spike)
ob_nose_spike_pt2 = bpy.data.objects.new('Nose_spike_pt2', me_nose_spike_pt2)
ob_left_arm = bpy.data.objects.new('Left_arm', me_left_arm)
ob_left_inner_spike = bpy.data.objects.new('Left_inner_spike', me_left_inner_spike)
ob_body_base_middle = bpy.data.objects.new('Body_base_middle', me_body_base_middle)
ob_right_middle_spike = bpy.data.objects.new('Right_middle_spike', me_right_middle_spike)
ob_right_outer_spike = bpy.data.objects.new('Right_outer_spike', me_right_outer_spike)
ob_right_shoulder_joint = bpy.data.objects.new('Right_shoulder_joint', me_right_shoulder_joint)
ob_right_spike_inside = bpy.data.objects.new('Right_spike_inside', me_right_spike_inside)
ob_right_spike_outside = bpy.data.objects.new('Right_spike_outside', me_right_spike_outside)
ob_tail_spike = bpy.data.objects.new('Tail_spike', me_tail_spike)
ob_left_arm_spike = bpy.data.objects.new('Left_arm_spike', me_left_arm_spike)
ob_left_upper_arm = bpy.data.objects.new('Left_upper_arm', me_left_upper_arm)
ob_right_upper_arm = bpy.data.objects.new('Right_upper_arm', me_right_upper_arm)
ob_right_arm = bpy.data.objects.new('Right_arm', me_right_arm)
ob_nose_spike_base = bpy.data.objects.new('Nose_spike_base', me_nose_spike_base)
ob_right_inner_spike = bpy.data.objects.new('Right_inner_spike', me_right_inner_spike)
ob_body_base_top = bpy.data.objects.new('Body_base_top', me_body_base_top)
ob_left_outer_spike = bpy.data.objects.new('Left_outer_spike', me_left_outer_spike)
ob_left_middle_spike = bpy.data.objects.new('Left_middle_spike', me_left_middle_spike)
ob_body_base_bottom = bpy.data.objects.new('Body_base_bottom', me_body_base_bottom)
ob_left_spike_outside = bpy.data.objects.new('Left_spike_outside', me_left_spike_outside)
ob_nose_spike_tip = bpy.data.objects.new('Nose_spike_tip', me_nose_spike_tip)
ob_left_shoulder_joint = bpy.data.objects.new('Left_shoulder_joint', me_left_shoulder_joint)
ob_left_spike_inside = bpy.data.objects.new('Left_spike_inside', me_left_spike_inside)

# ---- transforms, parenting, visibility, modifiers, constraints
ob_right_arm_cuff.parent = ob_right_arm
ob_right_arm_cuff.matrix_parent_inverse = Matrix(((1.0, 0.0, 0.0, -2.094), (0.0, -1.629e-07, 1.0, -0.5303), (0.0, -1.0, -1.629e-07, 1.0), (-0.0, 0.0, -0.0, 1.0)))
ob_right_arm_cuff.location = (2.094, 1.844, 0.5303)
ob_right_arm_cuff.rotation_euler = (1.571, -0.0, 0.0)
ob_right_arm_cuff.lineart.crease_threshold = 0.0
ob_left_arm_cuff.parent = ob_left_arm
ob_left_arm_cuff.matrix_parent_inverse = Matrix(((1.0, 0.0, -0.0, 2.156), (0.0, -1.629e-07, 1.0, -0.5303), (0.0, -1.0, -1.629e-07, 1.0), (-0.0, 0.0, -0.0, 1.0)))
ob_left_arm_cuff.location = (-2.156, 1.844, 0.5303)
ob_left_arm_cuff.rotation_euler = (1.571, -0.0, 0.0)
ob_left_arm_cuff.lineart.crease_threshold = 0.0
ob_right_arm_spike.parent = ob_right_arm
ob_right_arm_spike.matrix_parent_inverse = Matrix(((1.0, 0.0, 0.0, -2.094), (0.0, -1.629e-07, 1.0, -0.5303), (0.0, -1.0, -1.629e-07, 1.0), (-0.0, 0.0, -0.0, 1.0)))
ob_right_arm_spike.location = (2.212, -0.3581, 0.5303)
ob_right_arm_spike.rotation_euler = (1.571, -0.0, 0.0)
ob_right_arm_spike.lineart.crease_threshold = 0.0
ob_nose_spike_pt2.parent = ob_nose_spike_base
ob_nose_spike_pt2.matrix_parent_inverse = Matrix(((1.0, 0.0, 0.0, -0.0), (0.0, -1.629e-07, 1.0, -1.728), (0.0, -1.0, -1.629e-07, 0.8967), (-0.0, 0.0, -0.0, 1.0)))
ob_nose_spike_pt2.location = (0.0, 1.41, 1.866)
ob_nose_spike_pt2.rotation_euler = (1.571, -0.0, 0.0)
ob_nose_spike_pt2.lineart.crease_threshold = 0.0
ob_left_arm.parent = ob_left_upper_arm
ob_left_arm.matrix_parent_inverse = Matrix(((1.0, 0.0, -0.0, 1.52), (0.0, -1.629e-07, 1.0, -0.6073), (0.0, -1.0, -1.629e-07, 0.2159), (-0.0, 0.0, -0.0, 1.0)))
ob_left_arm.location = (-2.156, 1.0, 0.5303)
ob_left_arm.rotation_euler = (1.571, -0.0, 0.0)
ob_left_arm.lineart.crease_threshold = 0.0
ob_left_inner_spike.parent = ob_left_arm_cuff
ob_left_inner_spike.matrix_parent_inverse = Matrix(((1.0, 0.0, -0.0, 2.156), (0.0, -1.629e-07, 1.0, -0.5303), (0.0, -1.0, -1.629e-07, 1.844), (-0.0, 0.0, -0.0, 1.0)))
ob_left_inner_spike.location = (-1.881, 2.34, 0.2242)
ob_left_inner_spike.rotation_euler = (1.571, -0.0, 0.0)
ob_left_inner_spike.lineart.crease_threshold = 0.0
ob_body_base_middle.location = (0.0, 4.073e-08, 1.343)
ob_body_base_middle.rotation_euler = (1.571, -0.0, 0.0)
ob_body_base_middle.lineart.crease_threshold = 0.0
ob_right_middle_spike.parent = ob_right_arm_cuff
ob_right_middle_spike.matrix_parent_inverse = Matrix(((1.0, 0.0, 0.0, -2.094), (0.0, -1.629e-07, 1.0, -0.5303), (0.0, -1.0, -1.629e-07, 1.844), (-0.0, 0.0, -0.0, 1.0)))
ob_right_middle_spike.location = (2.094, 2.365, 0.8973)
ob_right_middle_spike.rotation_euler = (1.571, -0.0, 0.0)
ob_right_middle_spike.lineart.crease_threshold = 0.0
ob_right_outer_spike.parent = ob_right_arm_cuff
ob_right_outer_spike.matrix_parent_inverse = Matrix(((1.0, 0.0, 0.0, -2.094), (0.0, -1.629e-07, 1.0, -0.5303), (0.0, -1.0, -1.629e-07, 1.844), (-0.0, 0.0, -0.0, 1.0)))
ob_right_outer_spike.location = (2.375, 2.425, 0.246)
ob_right_outer_spike.rotation_euler = (1.571, -0.0, 0.0)
ob_right_outer_spike.lineart.crease_threshold = 0.0
ob_right_shoulder_joint.parent = ob_body_base_middle
ob_right_shoulder_joint.matrix_parent_inverse = Matrix(((1.0, 0.0, 0.0, -0.0), (0.0, -1.629e-07, 1.0, -1.343), (0.0, -1.0, -1.629e-07, 2.595e-07), (-0.0, 0.0, -0.0, 1.0)))
ob_right_shoulder_joint.location = (1.019, 1.356e-07, 0.7605)
ob_right_shoulder_joint.rotation_euler = (1.571, -0.0, 0.0)
ob_right_shoulder_joint.lineart.crease_threshold = 0.0
ob_right_spike_inside.parent = ob_body_base_middle
ob_right_spike_inside.matrix_parent_inverse = Matrix(((1.0, 0.0, 0.0, -0.0), (0.0, -1.629e-07, 1.0, -1.343), (0.0, -1.0, -1.629e-07, 2.595e-07), (-0.0, 0.0, -0.0, 1.0)))
ob_right_spike_inside.location = (0.8879, -1.515, 1.372)
ob_right_spike_inside.rotation_euler = (1.571, -0.0, 0.0)
ob_right_spike_inside.lineart.crease_threshold = 0.0
ob_right_spike_outside.parent = ob_body_base_middle
ob_right_spike_outside.matrix_parent_inverse = Matrix(((1.0, 0.0, 0.0, -0.0), (0.0, -1.629e-07, 1.0, -1.343), (0.0, -1.0, -1.629e-07, 2.595e-07), (-0.0, 0.0, -0.0, 1.0)))
ob_right_spike_outside.location = (1.384, -1.29, 1.372)
ob_right_spike_outside.rotation_euler = (1.571, -0.0, 0.0)
ob_right_spike_outside.lineart.crease_threshold = 0.0
ob_tail_spike.parent = ob_body_base_middle
ob_tail_spike.matrix_parent_inverse = Matrix(((1.0, 0.0, 0.0, -0.0), (0.0, -1.629e-07, 1.0, -1.343), (0.0, -1.0, -1.629e-07, 2.595e-07), (-0.0, 0.0, -0.0, 1.0)))
ob_tail_spike.location = (0.0, -1.568, 1.508)
ob_tail_spike.rotation_euler = (1.571, -0.0, 0.0)
ob_tail_spike.lineart.crease_threshold = 0.0
ob_left_arm_spike.parent = ob_left_arm
ob_left_arm_spike.matrix_parent_inverse = Matrix(((1.0, 0.0, -0.0, 2.156), (0.0, -1.629e-07, 1.0, -0.5303), (0.0, -1.0, -1.629e-07, 1.0), (-0.0, 0.0, -0.0, 1.0)))
ob_left_arm_spike.location = (-2.274, -0.3679, 0.5303)
ob_left_arm_spike.rotation_euler = (1.571, -0.0, 0.0)
ob_left_arm_spike.lineart.crease_threshold = 0.0
ob_left_upper_arm.parent = ob_left_shoulder_joint
ob_left_upper_arm.matrix_parent_inverse = Matrix(((1.0, 0.0, -0.0, 1.019), (0.0, -1.629e-07, 1.0, -0.7605), (0.0, -1.0, -1.629e-07, 2.595e-07), (-0.0, 0.0, -0.0, 1.0)))
ob_left_upper_arm.location = (-1.52, 0.2159, 0.6073)
ob_left_upper_arm.rotation_euler = (1.571, -0.0, 0.0)
ob_left_upper_arm.lineart.crease_threshold = 0.0
ob_right_upper_arm.parent = ob_right_shoulder_joint
ob_right_upper_arm.matrix_parent_inverse = Matrix(((1.0, 0.0, 0.0, -1.019), (0.0, -1.629e-07, 1.0, -0.7605), (0.0, -1.0, -1.629e-07, 2.595e-07), (-0.0, 0.0, -0.0, 1.0)))
ob_right_upper_arm.location = (1.52, 0.2159, 0.6073)
ob_right_upper_arm.rotation_euler = (1.571, -0.0, 0.0)
ob_right_upper_arm.lineart.crease_threshold = 0.0
ob_right_arm.parent = ob_right_upper_arm
ob_right_arm.matrix_parent_inverse = Matrix(((1.0, 0.0, 0.0, -1.52), (0.0, -1.629e-07, 1.0, -0.6073), (0.0, -1.0, -1.629e-07, 0.2159), (-0.0, 0.0, -0.0, 1.0)))
ob_right_arm.location = (2.094, 1.0, 0.5303)
ob_right_arm.rotation_euler = (1.571, -0.0, 0.0)
ob_right_arm.lineart.crease_threshold = 0.0
ob_nose_spike_base.parent = ob_body_base_middle
ob_nose_spike_base.matrix_parent_inverse = Matrix(((1.0, 0.0, 0.0, -0.0), (0.0, -1.629e-07, 1.0, -1.343), (0.0, -1.0, -1.629e-07, 2.595e-07), (-0.0, 0.0, -0.0, 1.0)))
ob_nose_spike_base.location = (0.0, 0.8967, 1.728)
ob_nose_spike_base.rotation_euler = (1.571, -0.0, 0.0)
ob_nose_spike_base.lineart.crease_threshold = 0.0
ob_right_inner_spike.parent = ob_right_arm_cuff
ob_right_inner_spike.matrix_parent_inverse = Matrix(((1.0, 0.0, 0.0, -2.094), (0.0, -1.629e-07, 1.0, -0.5303), (0.0, -1.0, -1.629e-07, 1.844), (-0.0, 0.0, -0.0, 1.0)))
ob_right_inner_spike.location = (1.827, 2.392, 0.2105)
ob_right_inner_spike.rotation_euler = (1.571, -0.0, 0.0)
ob_right_inner_spike.lineart.crease_threshold = 0.0
ob_body_base_top.parent = ob_body_base_middle
ob_body_base_top.matrix_parent_inverse = Matrix(((1.0, 0.0, 0.0, -0.0), (0.0, -1.629e-07, 1.0, -1.343), (0.0, -1.0, -1.629e-07, 2.595e-07), (-0.0, 0.0, -0.0, 1.0)))
ob_body_base_top.location = (0.0, -4.073e-08, 1.843)
ob_body_base_top.rotation_euler = (1.571, -0.0, 0.0)
ob_body_base_top.lineart.crease_threshold = 0.0
ob_left_outer_spike.parent = ob_left_arm_cuff
ob_left_outer_spike.matrix_parent_inverse = Matrix(((1.0, 0.0, -0.0, 2.156), (0.0, -1.629e-07, 1.0, -0.5303), (0.0, -1.0, -1.629e-07, 1.844), (-0.0, 0.0, -0.0, 1.0)))
ob_left_outer_spike.location = (-2.477, 2.326, 0.2285)
ob_left_outer_spike.rotation_euler = (1.571, -0.0, 0.0)
ob_left_outer_spike.lineart.crease_threshold = 0.0
ob_left_middle_spike.parent = ob_left_arm_cuff
ob_left_middle_spike.matrix_parent_inverse = Matrix(((1.0, 0.0, -0.0, 2.156), (0.0, -1.629e-07, 1.0, -0.5303), (0.0, -1.0, -1.629e-07, 1.844), (-0.0, 0.0, -0.0, 1.0)))
ob_left_middle_spike.location = (-2.156, 2.365, 0.8973)
ob_left_middle_spike.rotation_euler = (1.571, -0.0, 0.0)
ob_left_middle_spike.lineart.crease_threshold = 0.0
ob_body_base_bottom.parent = ob_body_base_middle
ob_body_base_bottom.matrix_parent_inverse = Matrix(((1.0, 0.0, 0.0, -0.0), (0.0, -1.629e-07, 1.0, -1.343), (0.0, -1.0, -1.629e-07, 2.595e-07), (-0.0, 0.0, -0.0, 1.0)))
ob_body_base_bottom.location = (0.0, 1.12e-07, 0.9053)
ob_body_base_bottom.rotation_euler = (1.571, -0.0, 0.0)
ob_body_base_bottom.lineart.crease_threshold = 0.0
ob_left_spike_outside.parent = ob_body_base_middle
ob_left_spike_outside.matrix_parent_inverse = Matrix(((1.0, 0.0, 0.0, -0.0), (0.0, -1.629e-07, 1.0, -1.343), (0.0, -1.0, -1.629e-07, 2.595e-07), (-0.0, 0.0, -0.0, 1.0)))
ob_left_spike_outside.location = (-1.384, -1.29, 1.372)
ob_left_spike_outside.rotation_euler = (1.571, -0.0, 0.0)
ob_left_spike_outside.lineart.crease_threshold = 0.0
ob_nose_spike_tip.parent = ob_nose_spike_pt2
ob_nose_spike_tip.matrix_parent_inverse = Matrix(((1.0, 0.0, 0.0, -0.0), (0.0, -1.629e-07, 1.0, -1.866), (0.0, -1.0, -1.629e-07, 1.41), (-0.0, 0.0, -0.0, 1.0)))
ob_nose_spike_tip.location = (0.0, 1.681, 1.938)
ob_nose_spike_tip.rotation_euler = (1.571, -0.0, 0.0)
ob_nose_spike_tip.lineart.crease_threshold = 0.0
ob_left_shoulder_joint.parent = ob_body_base_middle
ob_left_shoulder_joint.matrix_parent_inverse = Matrix(((1.0, 0.0, 0.0, -0.0), (0.0, -1.629e-07, 1.0, -1.343), (0.0, -1.0, -1.629e-07, 2.595e-07), (-0.0, 0.0, -0.0, 1.0)))
ob_left_shoulder_joint.location = (-1.019, 1.356e-07, 0.7605)
ob_left_shoulder_joint.rotation_euler = (1.571, -0.0, 0.0)
ob_left_shoulder_joint.lineart.crease_threshold = 0.0
ob_left_spike_inside.parent = ob_body_base_middle
ob_left_spike_inside.matrix_parent_inverse = Matrix(((1.0, 0.0, 0.0, -0.0), (0.0, -1.629e-07, 1.0, -1.343), (0.0, -1.0, -1.629e-07, 2.595e-07), (-0.0, 0.0, -0.0, 1.0)))
ob_left_spike_inside.location = (-0.8879, -1.515, 1.372)
ob_left_spike_inside.rotation_euler = (1.571, -0.0, 0.0)
ob_left_spike_inside.lineart.crease_threshold = 0.0

# ---- collection membership
col_collection.objects.link(ob_right_arm_cuff)
col_collection.objects.link(ob_left_arm_cuff)
col_collection.objects.link(ob_right_arm_spike)
col_collection.objects.link(ob_nose_spike_pt2)
col_collection.objects.link(ob_left_arm)
col_collection.objects.link(ob_left_inner_spike)
col_collection.objects.link(ob_body_base_middle)
col_collection.objects.link(ob_right_middle_spike)
col_collection.objects.link(ob_right_outer_spike)
col_collection.objects.link(ob_right_shoulder_joint)
col_collection.objects.link(ob_right_spike_inside)
col_collection.objects.link(ob_right_spike_outside)
col_collection.objects.link(ob_tail_spike)
col_collection.objects.link(ob_left_arm_spike)
col_collection.objects.link(ob_left_upper_arm)
col_collection.objects.link(ob_right_upper_arm)
col_collection.objects.link(ob_right_arm)
col_collection.objects.link(ob_nose_spike_base)
col_collection.objects.link(ob_right_inner_spike)
col_collection.objects.link(ob_body_base_top)
col_collection.objects.link(ob_left_outer_spike)
col_collection.objects.link(ob_left_middle_spike)
col_collection.objects.link(ob_body_base_bottom)
col_collection.objects.link(ob_left_spike_outside)
col_collection.objects.link(ob_nose_spike_tip)
col_collection.objects.link(ob_left_shoulder_joint)
col_collection.objects.link(ob_left_spike_inside)

# ---- scene / render settings (as saved in the file)
scene.frame_start = 1; scene.frame_end = 250; scene.frame_set(1)
scene.render.engine = 'BLENDER_EEVEE_NEXT'
scene.cycles.use_denoising = False
scene.cycles.samples = 128
scene.cycles.sampling_pattern = 'TABULATED_SOBOL'
scene.cycles.use_adaptive_sampling = False
scene.cycles.use_light_tree = False
scene.view_settings.view_transform = 'Filmic'
bpy.context.view_layer.update()

# ---- added for rendering (the .blend has no active camera and no usable light): camera, sun
cam_auto = bpy.data.cameras.new('AutoCamera')
cam_auto.lens = 50.0
cam_auto.sensor_width = 36.0
cam_auto.clip_end = 1000.0
ob_auto_camera = bpy.data.objects.new('AutoCamera', cam_auto)
scene.collection.objects.link(ob_auto_camera)
ob_auto_camera.location = (6.80906, -7.93621, 6.57533)
ob_auto_camera.rotation_euler = (1.09748, -7.21219e-08, 0.694738)
scene.camera = ob_auto_camera
light_auto_sun = bpy.data.lights.new('AutoSun', 'SUN')
light_auto_sun.energy = 3.0
light_auto_sun.angle = 0.0523599
ob_auto_sun = bpy.data.objects.new('AutoSun', light_auto_sun)
scene.collection.objects.link(ob_auto_sun)
ob_auto_sun.rotation_euler = (0.872665, 0.174533, 0.523599)
bpy.context.view_layer.update()
